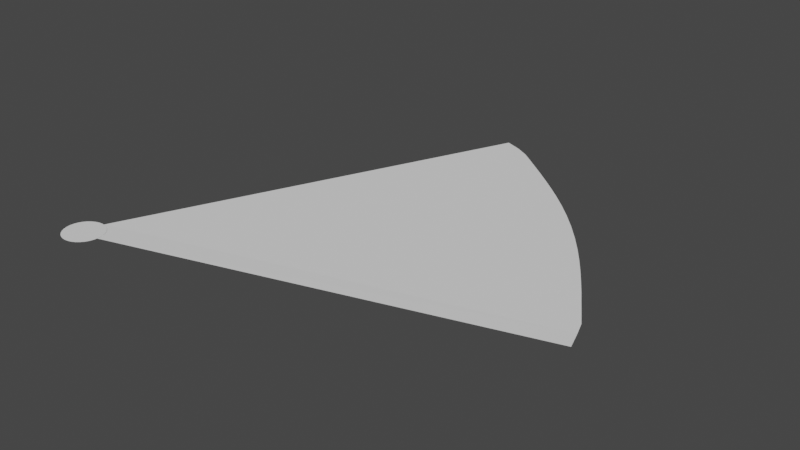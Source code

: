 # Source: enemiemap.blend  (saved by Blender 3.3.6; exported with 4.5.12 LTS)
import bpy
from mathutils import Matrix  # noqa: F401  (used for matrix-valued properties, if any)

bpy.ops.wm.read_factory_settings(use_empty=True)
scene = bpy.context.scene
scene.name = 'Scene'

# ---- collections
col_collection = bpy.data.collections.new('Collection'); scene.collection.children.link(col_collection)

# ---- world
world_world = bpy.data.worlds.new('World'); scene.world = world_world
world_world.use_nodes = True; world_world.node_tree.nodes.clear()
_N = world_world.node_tree.nodes; _L = world_world.node_tree.links
n0 = _N.new('ShaderNodeOutputWorld'); n0.name = 'World Output'; n0.location = (300, 300)
n1 = _N.new('ShaderNodeBackground'); n1.name = 'Background'; n1.location = (10, 300)
n1.inputs[0].default_value = (0.05088, 0.05088, 0.05088, 1.0)
_L.new(n1.outputs[0], n0.inputs[0])
n0.is_active_output = True
world_world.color = (0.05088, 0.05088, 0.05088)
world_world.use_sun_shadow = False
world_world.sun_shadow_jitter_overblur = 0.0

# ---- meshes
me_circle_002 = bpy.data.meshes.new('Circle.002')
me_circle_002.from_pydata([(0.0, 0.06, 0.0), (-0.01171, 0.05885, 0.0), (-0.02296, 0.05543, 0.0), (-0.03333, 0.04989, 0.0), (-0.04243, 0.04243, 0.0), (-0.04989, 0.03333, 0.0), (-0.05543, 0.02296, 0.0), (-0.05885, 0.01171, 0.0), (-0.06, 0.0, 0.0), (-0.05885, -0.01171, 0.0), (-0.05543, -0.02296, 0.0), (-0.04989, -0.03333, 0.0), (-0.04243, -0.04243, 0.0), (-0.03333, -0.04989, 0.0), (-0.02296, -0.05543, 0.0), (-0.01171, -0.05885, 0.0), (0.0, -0.06, 0.0), (0.01171, -0.05885, 0.0), (0.02296, -0.05543, 0.0), (0.03333, -0.04989, 0.0), (0.04243, -0.04243, 0.0), (0.04989, -0.03333, 0.0), (0.05543, -0.02296, 0.0), (0.05885, -0.01171, 0.0), (0.06, 0.0, 0.0), (0.05885, 0.01171, 0.0), (0.05543, 0.02296, 0.0), (0.04989, 0.03333, 0.0), (0.04243, 0.04243, 0.0), (0.03333, 0.04989, 0.0), (0.02296, 0.05543, 0.0), (0.01171, 0.05885, 0.0)], [], [(0, 1, 2, 3, 4, 5, 6, 7, 8, 9, 10, 11, 12, 13, 14, 15, 16, 17, 18, 19, 20, 21, 22, 23, 24, 25, 26, 27, 28, 29, 30, 31)])
_uv = me_circle_002.uv_layers.new(name='UVMap')
_uv.uv.foreach_set('vector', [0.5, 1.0, 0.4025, 0.9904, 0.3087, 0.9619, 0.2222, 0.9157, 0.1464, 0.8536, 0.08427, 0.7778, 0.03806, 0.6913, 0.009607, 0.5975, 0.0, 0.5, 0.009607, 0.4025, 0.03806, 0.3087, 0.08427, 0.2222, 0.1464, 0.1464, 0.2222, 0.08427, 0.3087, 0.03806, 0.4025, 0.009607, 0.5, 0.0, 0.5975, 0.009607, 0.6913, 0.03806, 0.7778, 0.08427, 0.8536, 0.1464, 0.9157, 0.2222, 0.9619, 0.3087, 0.9904, 0.4025, 1.0, 0.5, 0.9904, 0.5975, 0.9619, 0.6913, 0.9157, 0.7778, 0.8536, 0.8536, 0.7778, 0.9157, 0.6913, 0.9619, 0.5975, 0.9904])
me_circle_002.update()
me_plane = bpy.data.meshes.new('Plane')
me_plane.from_pydata([(-1.021, -1.022, 0.0004298), (-0.9249, -1.134, 0.001095), (-0.1037, 1.082, -0.004657), (1.261, -0.4365, -0.03992), (1.261, -0.4365, -0.03992), (-0.1037, 1.082, -0.004657), (1.229, -0.3366, -0.03986), (1.202, -0.261, -0.03902), (1.158, -0.1892, -0.03707), (1.113, -0.1169, -0.0351), (1.068, -0.04369, -0.03313), (1.02, 0.03096, -0.03113), (0.9694, 0.1079, -0.02909), (0.9141, 0.1878, -0.02701), (0.8526, 0.2714, -0.02488), (0.7838, 0.3583, -0.02273), (0.7082, 0.4462, -0.02065), (0.629, 0.5307, -0.01873), (0.5499, 0.6084, -0.01706), (0.4734, 0.6784, -0.01562), (0.3998, 0.742, -0.01437), (0.3287, 0.8007, -0.01326), (0.2596, 0.856, -0.01224), (0.1917, 0.9092, -0.01128), (0.1246, 0.9611, -0.01036), (0.05783, 1.012, -0.009453), (-0.01521, 1.051, -0.007638)], [], [(0, 1, 3, 4, 6, 7, 8, 9, 10, 11, 12, 13, 14, 15, 16, 17, 18, 19, 20, 21, 22, 23, 24, 25, 26, 5, 2)])
_uv = me_plane.uv_layers.new(name='UVMap')
_uv.uv.foreach_set('vector', [0.0, 0.0, 1.0, 0.0, 1.0, 1.0, 1.0, 1.0, 0.9596, 1.0, 0.9192, 1.0, 0.8787, 0.9999, 0.8378, 0.9998, 0.7962, 0.9994, 0.7535, 0.9987, 0.7089, 0.9973, 0.6617, 0.9952, 0.6112, 0.9918, 0.5569, 0.987, 0.4999, 0.9829, 0.443, 0.987, 0.3888, 0.9918, 0.3382, 0.9952, 0.2911, 0.9973, 0.2465, 0.9987, 0.2038, 0.9994, 0.1622, 0.9998, 0.1213, 0.9999, 0.0808, 1.0, 0.04039, 1.0, 0.0, 1.0, 0.0, 1.0])
me_plane.update()

# ---- objects
ob_ref = bpy.data.objects.new('Ref', None)
ob_circle = bpy.data.objects.new('Circle', me_circle_002)
ob_plane = bpy.data.objects.new('Plane', me_plane)

# ---- transforms, parenting, visibility, modifiers, constraints
ob_ref.location = (0.0, 0.0, 0.0)
ob_ref.empty_display_type = 'IMAGE'
ob_ref.empty_display_size = 5.0
ob_circle.location = (-0.906, -0.6798, 0.001895)
ob_circle.scale = (1.803, 1.803, 1.0)
ob_plane.location = (0.1263, 0.4527, 0.0)

# ---- collection membership
col_collection.objects.link(ob_ref)
col_collection.objects.link(ob_circle)
col_collection.objects.link(ob_plane)

# ---- scene / render settings (as saved in the file)
scene.frame_start = 1; scene.frame_end = 250; scene.frame_set(1)
scene.render.engine = 'BLENDER_EEVEE_NEXT'
scene.cycles.sampling_pattern = 'TABULATED_SOBOL'
scene.cycles.use_light_tree = False
scene.view_settings.view_transform = 'Filmic'
bpy.context.view_layer.update()

# ---- added for rendering (the .blend has no active camera and no usable light): camera, sun
cam_auto = bpy.data.cameras.new('AutoCamera')
cam_auto.lens = 50.0
cam_auto.sensor_width = 36.0
cam_auto.clip_end = 1000.0
ob_auto_camera = bpy.data.objects.new('AutoCamera', cam_auto)
scene.collection.objects.link(ob_auto_camera)
ob_auto_camera.location = (3.27772, -3.33615, 2.45409)
ob_auto_camera.rotation_euler = (1.09748, -7.21219e-08, 0.694738)
scene.camera = ob_auto_camera
light_auto_sun = bpy.data.lights.new('AutoSun', 'SUN')
light_auto_sun.energy = 3.0
light_auto_sun.angle = 0.0523599
ob_auto_sun = bpy.data.objects.new('AutoSun', light_auto_sun)
scene.collection.objects.link(ob_auto_sun)
ob_auto_sun.rotation_euler = (0.872665, 0.174533, 0.523599)
bpy.context.view_layer.update()
